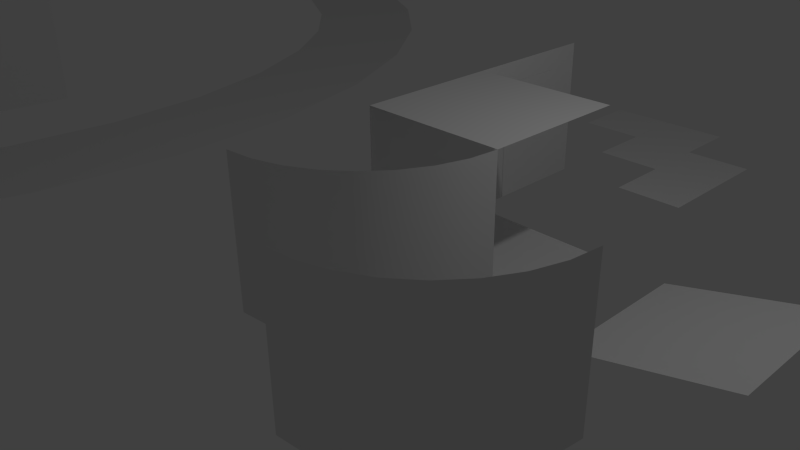 # Source: Kit3.blend  (saved by Blender 2.70.0; exported with 4.5.12 LTS)
import bpy
from mathutils import Matrix  # noqa: F401  (used for matrix-valued properties, if any)

bpy.ops.wm.read_factory_settings(use_empty=True)
scene = bpy.context.scene
scene.name = 'Scene'

# ---- collections
col_collection_1 = bpy.data.collections.new('Collection 1'); scene.collection.children.link(col_collection_1)

# ---- materials (node trees are filled in below, after node groups)
mat_floor = bpy.data.materials.new('Floor')
mat_floor.alpha_threshold = 0.0
mat_floor.use_transparent_shadow = False
mat_floor.roughness = 0.5
mat_floor.line_color = (0.0, 0.0, 0.0, 1.0)
mat_wall2 = bpy.data.materials.new('Wall2')
mat_wall2.alpha_threshold = 0.0
mat_wall2.use_transparent_shadow = False
mat_wall2.roughness = 0.5
mat_wall2.line_color = (0.0, 0.0, 0.0, 1.0)
mat_wall = bpy.data.materials.new('Wall')
mat_wall.alpha_threshold = 0.0
mat_wall.use_transparent_shadow = False
mat_wall.roughness = 0.5
mat_wall.line_color = (0.0, 0.0, 0.0, 1.0)
mat_door = bpy.data.materials.new('Door')
mat_door.alpha_threshold = 0.0
mat_door.use_transparent_shadow = False
mat_door.roughness = 0.5
mat_door.line_color = (0.0, 0.0, 0.0, 1.0)
mat_ceiling = bpy.data.materials.new('Ceiling')
mat_ceiling.alpha_threshold = 0.0
mat_ceiling.use_transparent_shadow = False
mat_ceiling.roughness = 0.5
mat_ceiling.line_color = (0.0, 0.0, 0.0, 1.0)

# ---- material node trees

# ---- world
world_world = bpy.data.worlds.new('World'); scene.world = world_world
world_world.color = (0.05088, 0.05088, 0.05088)
world_world.use_sun_shadow = False
world_world.sun_shadow_jitter_overblur = 0.0
world_world.cycles.sampling_method = 'MANUAL'
world_world.cycles.sample_map_resolution = 256

# ---- cameras
cam_camera = bpy.data.cameras.new('Camera')
cam_camera.clip_end = 100.0
cam_camera.lens = 35.0
cam_camera.sensor_width = 32.0
cam_camera.sensor_height = 18.0
cam_camera.ortho_scale = 7.314
cam_camera.dof.focus_distance = 0.0
cam_camera.dof.aperture_fstop = 128.0

# ---- lights
light_lamp = bpy.data.lights.new('Lamp', 'POINT')
light_lamp.transmission_factor = 0.0
light_lamp.cutoff_distance = 30.0
light_lamp.energy = 100.0
light_lamp.shadow_buffer_clip_start = 1.001
light_lamp.shadow_soft_size = 0.1
light_lamp.shadow_maximum_resolution = 0.006
light_lamp.use_absolute_resolution = True
light_lamp.cycles.use_multiple_importance_sampling = False

# ---- meshes
me_circle_001 = bpy.data.meshes.new('Circle.001')
me_circle_001.from_pydata([(-10.0, 12.0, 0.0), (-10.0, -12.0, 0.0), (-7.815, -11.77, 0.0), (-5.714, -11.09, 0.0), (-3.778, -9.978, 0.0), (-2.08, -8.485, 0.0), (-0.6875, -6.667, 0.0), (0.3475, -4.592, 0.0), (0.9848, -2.341, 0.0), (1.2, 8.26e-06, 0.0), (0.9848, 2.341, 0.0), (0.3474, 4.592, 0.0), (-0.6876, 6.667, 0.0), (-2.08, 8.485, 0.0), (-3.778, 9.978, 0.0), (-5.714, 11.09, 0.0), (-7.815, 11.77, 0.0), (-10.0, 9.6, 0.0), (-10.0, -9.6, 0.0), (-8.252, -9.416, 0.0), (-6.571, -8.869, 0.0), (-5.022, -7.982, 0.0), (-3.664, -6.788, 0.0), (-2.55, -5.333, 0.0), (-1.722, -3.674, 0.0), (-1.212, -1.873, 0.0), (-1.04, 6.739e-06, 0.0), (-1.212, 1.873, 0.0), (-1.722, 3.674, 0.0), (-2.55, 5.333, 0.0), (-3.664, 6.788, 0.0), (-5.022, 7.982, 0.0), (-6.571, 8.869, 0.0), (-8.252, 9.416, 0.0)], [], [(12, 29, 28, 11), (10, 27, 26, 9), (8, 25, 24, 7), (0, 17, 33, 16), (6, 23, 22, 5), (15, 32, 31, 14), (4, 21, 20, 3), (13, 30, 29, 12), (2, 19, 18, 1), (11, 28, 27, 10), (9, 26, 25, 8), (7, 24, 23, 6), (16, 33, 32, 15), (5, 22, 21, 4), (14, 31, 30, 13), (3, 20, 19, 2)])
me_circle_001.materials.append(mat_floor)
me_circle_001.use_remesh_preserve_volume = False
me_circle_001.use_remesh_preserve_attributes = False
me_circle_001.use_mirror_vertex_groups = False
me_circle_001.update()
me_cube_009 = bpy.data.meshes.new('Cube.009')
me_cube_009.from_pydata([(-1.0, 2.0, 0.0), (0.000338, 2.0, 0.0), (-1.001, 3.0, 0.0), (-0.0003381, 3.0, 0.0), (-1.192e-07, 2.0, 0.0), (1.0, 2.0, 0.0), (-0.000676, 3.0, 0.0), (0.9997, 3.0, 0.0), (2.0, 2.0, 0.0), (2.0, 0.0, 0.0), (3.576e-07, 2.0, 0.0), (1.002, 2.0, 0.0), (1.0, 1.19e-07, 0.0), (1.999, 1.0, 0.0), (-0.000676, 1.0, 0.0), (0.9997, 1.0, 0.0)], [], [(3, 2, 0, 1), (7, 6, 4, 5), (13, 15, 12, 9), (11, 10, 14, 15), (8, 11, 15, 13)])
me_cube_009.materials.append(mat_floor)
me_cube_009.use_remesh_preserve_volume = False
me_cube_009.use_remesh_preserve_attributes = False
me_cube_009.use_mirror_vertex_groups = False
me_cube_009.update()
me_cube_007 = bpy.data.meshes.new('Cube.007')
me_cube_007.from_pydata([(2.0, 2.0, 0.0), (2.0, 2.0, 2.0), (1.962, 1.61, 0.0), (1.962, 1.61, 2.0), (1.848, 1.235, 0.0), (1.848, 1.235, 2.0), (1.663, 0.8889, 0.0), (1.663, 0.8889, 2.0), (1.414, 0.5858, 0.0), (1.414, 0.5858, 2.0), (1.111, 0.3371, 0.0), (1.111, 0.3371, 2.0), (0.7654, 0.1522, 0.0), (0.7654, 0.1522, 2.0), (0.3902, 0.03843, 0.0), (0.3902, 0.03843, 2.0), (5.96e-08, 0.0, 0.0), (5.96e-08, 0.0, 2.0)], [], [(0, 1, 3, 2), (2, 3, 5, 4), (4, 5, 7, 6), (6, 7, 9, 8), (8, 9, 11, 10), (10, 11, 13, 12), (12, 13, 15, 14), (14, 15, 17, 16)])
me_cube_007.polygons.foreach_set('use_smooth', [True] * 8)
_uv = me_cube_007.uv_layers.new(name='UVMap')
_uv.uv.foreach_set('vector', [0.9999, 7.984e-05, 0.9999, 1.013, 0.8749, 1.013, 0.8749, 7.989e-05, 0.8749, 7.989e-05, 0.8749, 1.013, 0.75, 1.013, 0.75, 7.994e-05, 0.75, 7.994e-05, 0.75, 1.013, 0.625, 1.013, 0.625, 7.999e-05, 0.625, 7.999e-05, 0.625, 1.013, 0.5, 1.013, 0.5, 7.999e-05, 0.5, 7.999e-05, 0.5, 1.013, 0.375, 1.013, 0.375, 8.001e-05, 0.375, 8.001e-05, 0.375, 1.013, 0.25, 1.013, 0.25, 8.001e-05, 0.25, 8.001e-05, 0.25, 1.013, 0.1251, 1.013, 0.1251, 7.996e-05, 0.1251, 7.996e-05, 0.1251, 1.013, 7.984e-05, 1.013, 8.079e-05, 7.989e-05])
me_cube_007.materials.append(mat_wall2)
me_cube_007.use_remesh_preserve_volume = False
me_cube_007.use_remesh_preserve_attributes = False
me_cube_007.use_mirror_vertex_groups = False
me_cube_007.update()
me_cube_006 = bpy.data.meshes.new('Cube.006')
me_cube_006.from_pydata([(2.0, 2.0, 0.0), (2.0, 2.0, 2.0), (1.962, 1.61, 0.0), (1.962, 1.61, 2.0), (1.848, 1.235, 0.0), (1.848, 1.235, 2.0), (1.663, 0.8889, 0.0), (1.663, 0.8889, 2.0), (1.414, 0.5858, 0.0), (1.414, 0.5858, 2.0), (1.111, 0.3371, 0.0), (1.111, 0.3371, 2.0), (0.7654, 0.1522, 0.0), (0.7654, 0.1522, 2.0), (0.3902, 0.03843, 0.0), (0.3902, 0.03843, 2.0), (5.96e-08, 0.0, 0.0), (5.96e-08, 0.0, 2.0)], [], [(0, 1, 3, 2), (2, 3, 5, 4), (4, 5, 7, 6), (6, 7, 9, 8), (8, 9, 11, 10), (10, 11, 13, 12), (12, 13, 15, 14), (14, 15, 17, 16)])
me_cube_006.polygons.foreach_set('use_smooth', [True] * 8)
me_cube_006.materials.append(mat_wall)
me_cube_006.use_remesh_preserve_volume = False
me_cube_006.use_remesh_preserve_attributes = False
me_cube_006.use_mirror_vertex_groups = False
me_cube_006.update()
me_cube_008 = bpy.data.meshes.new('Cube.008')
me_cube_008.from_pydata([(5.895e-05, -2.914e-05, 4.128e-06), (5.942e-05, 2.0, 4.128e-06), (5.871e-05, -2.902e-05, 2.0), (5.913e-05, 2.0, 2.0), (-0.03314, -2.902e-05, 2.0), (-0.03313, 2.0, 2.0), (-0.03314, -2.902e-05, 0.0), (-0.03313, 2.0, 0.0)], [], [(0, 1, 3, 2), (2, 3, 5, 4), (4, 5, 7, 6), (1, 0, 6, 7)])
_uv = me_cube_008.uv_layers.new(name='UVMap')
_uv.uv.foreach_set('vector', [0.008272, 0.0004131, 0.9957, 0.0004129, 0.9957, 0.9879, 0.008272, 0.9879, 0.9976, 1.004, 0.002446, 1.004, 0.002439, 0.9957, 0.9976, 0.9957, 0.9976, 0.9957, 0.002439, 0.9957, 0.002438, 0.0005007, 0.9976, 0.0005001, 0.002431, -0.008108, 0.9976, -0.008109, 0.9976, 0.0005001, 0.002438, 0.0005007])
me_cube_008.materials.append(mat_door)
me_cube_008.use_remesh_preserve_volume = False
me_cube_008.use_remesh_preserve_attributes = False
me_cube_008.use_mirror_vertex_groups = False
me_cube_008.update()
me_cube_005 = bpy.data.meshes.new('Cube.005')
me_cube_005.from_pydata([(2.0, 2.0, 0.5), (2.0, 0.0, 0.5), (-1.192e-07, 2.384e-07, 0.0), (3.576e-07, 2.0, 0.0)], [], [(0, 3, 2, 1)])
me_cube_005.materials.append(mat_floor)
me_cube_005.use_remesh_preserve_volume = False
me_cube_005.use_remesh_preserve_attributes = False
me_cube_005.use_mirror_vertex_groups = False
me_cube_005.update()
me_cube_004 = bpy.data.meshes.new('Cube.004')
me_cube_004.from_pydata([(2.0, 2.384e-07, 0.0), (2.0, 2.384e-07, 2.0), (1.962, -0.3902, 0.0), (1.962, -0.3902, 2.0), (1.848, -0.7654, 0.0), (1.848, -0.7654, 2.0), (1.663, -1.111, 0.0), (1.663, -1.111, 2.0), (1.414, -1.414, 0.0), (1.414, -1.414, 2.0), (1.111, -1.663, 0.0), (1.111, -1.663, 2.0), (0.7654, -1.848, 0.0), (0.7654, -1.848, 2.0), (0.3902, -1.962, 0.0), (0.3902, -1.962, 2.0), (-8.941e-07, -2.0, 0.0), (-8.941e-07, -2.0, 2.0)], [], [(0, 2, 3, 1), (2, 4, 5, 3), (4, 6, 7, 5), (6, 8, 9, 7), (8, 10, 11, 9), (10, 12, 13, 11), (12, 14, 15, 13), (14, 16, 17, 15)])
me_cube_004.polygons.foreach_set('use_smooth', [True] * 8)
me_cube_004.materials.append(mat_wall)
me_cube_004.use_remesh_preserve_volume = False
me_cube_004.use_remesh_preserve_attributes = False
me_cube_004.use_mirror_vertex_groups = False
me_cube_004.update()
me_cube_003 = bpy.data.meshes.new('Cube.003')
me_cube_003.from_pydata([(-1.192e-07, 2.384e-07, 0.0), (3.576e-07, 2.0, 0.0), (-3.576e-07, 3.576e-07, 2.0), (5.96e-08, 2.0, 2.0), (2.384e-07, 1.5, 0.0), (-4.47e-08, 1.5, 2.0), (1.311e-08, 0.5, 0.0), (-2.418e-07, 0.5, 2.0), (-3.219e-07, 3.397e-07, 1.7), (1.043e-07, 2.0, 1.7), (-2.235e-09, 1.5, 1.7), (-2.036e-07, 0.5, 1.7)], [], [(10, 9, 3, 5), (11, 10, 5, 7), (8, 11, 7, 2), (4, 1, 9, 10), (0, 6, 11, 8)])
_uv = me_cube_003.uv_layers.new(name='UVMap')
_uv.uv.foreach_set('vector', [0.75, 0.8499, 0.9999, 0.8499, 0.9999, 0.9999, 0.75, 0.9999, 0.2501, 0.8499, 0.75, 0.8499, 0.75, 0.9999, 0.2501, 0.9999, 0.0001235, 0.8499, 0.2501, 0.8499, 0.2501, 0.9999, 0.0001275, 0.9999, 0.7499, 0.0001124, 0.9999, 0.000107, 0.9999, 0.8499, 0.75, 0.8499, 9.998e-05, 0.0001068, 0.25, 9.998e-05, 0.2501, 0.8499, 0.0001235, 0.8499])
me_cube_003.materials.append(mat_wall)
me_cube_003.use_remesh_preserve_volume = False
me_cube_003.use_remesh_preserve_attributes = False
me_cube_003.use_mirror_vertex_groups = False
me_cube_003.update()
me_cube_002 = bpy.data.meshes.new('Cube.002')
me_cube_002.from_pydata([(2.0, 2.0, 0.0), (2.0, -8.345e-07, 0.0), (0.0, 0.0, 0.0), (4.172e-07, 2.0, 0.0)], [], [(0, 3, 2, 1)])
_uv = me_cube_002.uv_layers.new(name='UVMap')
_uv.uv.foreach_set('vector', [0.9999, 0.9999, 0.0001002, 0.9999, 9.998e-05, 0.0001003, 0.9999, 9.998e-05])
me_cube_002.materials.append(mat_ceiling)
me_cube_002.use_remesh_preserve_volume = False
me_cube_002.use_remesh_preserve_attributes = False
me_cube_002.use_mirror_vertex_groups = False
me_cube_002.update()
me_cube_001 = bpy.data.meshes.new('Cube.001')
me_cube_001.from_pydata([(-1.192e-07, 2.384e-07, 0.0), (3.576e-07, 2.0, 0.0), (-3.576e-07, 3.576e-07, 2.0), (5.96e-08, 2.0, 2.0)], [], [(0, 1, 3, 2)])
_uv = me_cube_001.uv_layers.new(name='UVMap')
_uv.uv.foreach_set('vector', [9.998e-05, 0.0001001, 0.9999, 9.998e-05, 0.9999, 0.9999, 0.0001001, 0.9999])
me_cube_001.materials.append(mat_wall)
me_cube_001.use_remesh_preserve_volume = False
me_cube_001.use_remesh_preserve_attributes = False
me_cube_001.use_mirror_vertex_groups = False
me_cube_001.update()
me_cube = bpy.data.meshes.new('Cube')
me_cube.from_pydata([(2.0, 2.0, 0.0), (2.0, 0.0, 0.0), (-1.192e-07, 2.384e-07, 0.0), (3.576e-07, 2.0, 0.0)], [], [(0, 3, 2, 1)])
_uv = me_cube.uv_layers.new(name='UVMap')
_uv.uv.foreach_set('vector', [0.0001001, 0.0001002, 0.9999, 9.998e-05, 0.9999, 0.9999, 9.998e-05, 0.9999])
me_cube.materials.append(mat_floor)
me_cube.use_remesh_preserve_volume = False
me_cube.use_remesh_preserve_attributes = False
me_cube.use_mirror_vertex_groups = False
me_cube.update()

# ---- objects
ob_circlefloor = bpy.data.objects.new('CircleFloor', me_circle_001)
ob_floorturn = bpy.data.objects.new('FloorTurn', me_cube_009)
ob_wallcurvedreversebig = bpy.data.objects.new('WallCurvedReverseBig', me_cube_007)
ob_wallcurvedreverse = bpy.data.objects.new('WallCurvedReverse', me_cube_006)
ob_doorgeneric = bpy.data.objects.new('DoorGeneric', me_cube_008)
ob_ramp = bpy.data.objects.new('Ramp', me_cube_005)
ob_wallcurved = bpy.data.objects.new('WallCurved', me_cube_004)
ob_walldoor = bpy.data.objects.new('WallDoor', me_cube_003)
ob_ceiling = bpy.data.objects.new('Ceiling', me_cube_002)
ob_wall = bpy.data.objects.new('Wall', me_cube_001)
ob_floor = bpy.data.objects.new('Floor', me_cube)
ob_lamp = bpy.data.objects.new('Lamp', light_lamp)
ob_camera = bpy.data.objects.new('Camera', cam_camera)

# ---- transforms, parenting, visibility, modifiers, constraints
ob_circlefloor.location = (-6.0, 0.0, 0.0)
ob_circlefloor.lineart.crease_threshold = 0.0
ob_floorturn.location = (0.0, 4.0, 0.0)
ob_floorturn.lock_rotations_4d = False
ob_floorturn.empty_display_type = 'ARROWS'
ob_floorturn.lineart.crease_threshold = 0.0
ob_wallcurvedreversebig.location = (-17.0, -8.0, 0.0)
ob_wallcurvedreversebig.scale = (4.0, 4.0, 1.0)
ob_wallcurvedreversebig.lock_rotations_4d = False
ob_wallcurvedreversebig.empty_display_type = 'ARROWS'
ob_wallcurvedreversebig.lineart.crease_threshold = 0.0
ob_wallcurvedreverse.location = (2.0, -3.0, 0.0)
ob_wallcurvedreverse.lock_rotations_4d = False
ob_wallcurvedreverse.empty_display_type = 'ARROWS'
ob_wallcurvedreverse.lineart.crease_threshold = 0.0
ob_doorgeneric.location = (0.0, 2.504, 0.0)
ob_doorgeneric.scale = (1.047, 0.4992, 0.8491)
ob_doorgeneric.lock_rotations_4d = False
ob_doorgeneric.empty_display_type = 'ARROWS'
ob_doorgeneric.lineart.crease_threshold = 0.0
ob_ramp.location = (3.0, 0.0, 0.0)
ob_ramp.lock_rotations_4d = False
ob_ramp.empty_display_type = 'ARROWS'
ob_ramp.lineart.crease_threshold = 0.0
ob_wallcurved.location = (-1.192e-07, 2.384e-07, 0.0)
ob_wallcurved.lock_rotations_4d = False
ob_wallcurved.empty_display_type = 'ARROWS'
ob_wallcurved.lineart.crease_threshold = 0.0
ob_walldoor.location = (0.0, 2.0, 0.0)
ob_walldoor.lock_rotations_4d = False
ob_walldoor.empty_display_type = 'ARROWS'
ob_walldoor.lineart.crease_threshold = 0.0
ob_ceiling.location = (-3.576e-07, 3.576e-07, 2.0)
ob_ceiling.lock_rotations_4d = False
ob_ceiling.empty_display_type = 'ARROWS'
ob_ceiling.lineart.crease_threshold = 0.0
ob_wall.location = (0.0, 0.0, 0.0)
ob_wall.lock_rotations_4d = False
ob_wall.empty_display_type = 'ARROWS'
ob_wall.lineart.crease_threshold = 0.0
ob_floor.location = (0.0, 0.0, 0.0)
ob_floor.lock_rotations_4d = False
ob_floor.empty_display_type = 'ARROWS'
ob_floor.lineart.crease_threshold = 0.0
ob_lamp.location = (4.076, 1.005, 5.904)
ob_lamp.rotation_euler = (0.6503, 0.05522, 1.866)
ob_lamp.lock_rotations_4d = False
ob_lamp.empty_display_type = 'ARROWS'
ob_lamp.color = (0.0, 0.0, 0.0, 0.0)
ob_lamp.lineart.crease_threshold = 0.0
ob_camera.location = (7.481, -6.508, 5.344)
ob_camera.rotation_euler = (1.109, 0.01082, 0.8149)
ob_camera.lock_rotations_4d = False
ob_camera.empty_display_type = 'ARROWS'
ob_camera.color = (0.0, 0.0, 0.0, 0.0)
ob_camera.display_type = 'WIRE'
ob_camera.lineart.crease_threshold = 0.0

# ---- collection membership
col_collection_1.objects.link(ob_circlefloor)
col_collection_1.objects.link(ob_floorturn)
col_collection_1.objects.link(ob_wallcurvedreversebig)
col_collection_1.objects.link(ob_wallcurvedreverse)
col_collection_1.objects.link(ob_doorgeneric)
col_collection_1.objects.link(ob_ramp)
col_collection_1.objects.link(ob_wallcurved)
col_collection_1.objects.link(ob_walldoor)
col_collection_1.objects.link(ob_ceiling)
col_collection_1.objects.link(ob_wall)
col_collection_1.objects.link(ob_floor)
col_collection_1.objects.link(ob_lamp)
col_collection_1.objects.link(ob_camera)

# ---- scene / render settings (as saved in the file)
scene.camera = ob_camera
scene.frame_start = 1; scene.frame_end = 250; scene.frame_set(1)
scene.render.engine = 'BLENDER_EEVEE_NEXT'
scene.render.resolution_percentage = 50
scene.render.dither_intensity = 0.0
scene.cycles.use_denoising = False
scene.cycles.samples = 10
scene.cycles.sampling_pattern = 'TABULATED_SOBOL'
scene.cycles.light_sampling_threshold = 0.0
scene.cycles.use_adaptive_sampling = False
scene.cycles.use_light_tree = False
scene.cycles.blur_glossy = 0.0
scene.cycles.volume_bounces = 1
scene.cycles.pixel_filter_type = 'GAUSSIAN'
scene.cycles.sample_clamp_indirect = 0.0
scene.view_settings.view_transform = 'Standard'
bpy.context.view_layer.update()
